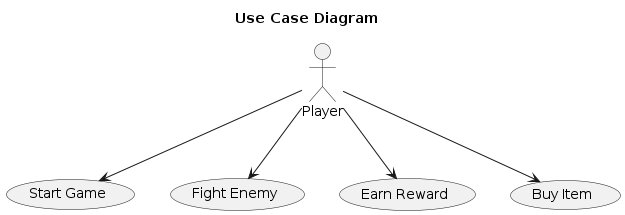

The diagram above was rendered by PlantUML. Its source (embedded in the PNG):
@startuml Case View
title Use Case Diagram

actor Player

usecase "Start Game" as UC1
usecase "Fight Enemy" as UC2
usecase "Earn Reward" as UC3
usecase "Buy Item" as UC4

Player --> UC1
Player --> UC2
Player --> UC3
Player --> UC4
@enduml